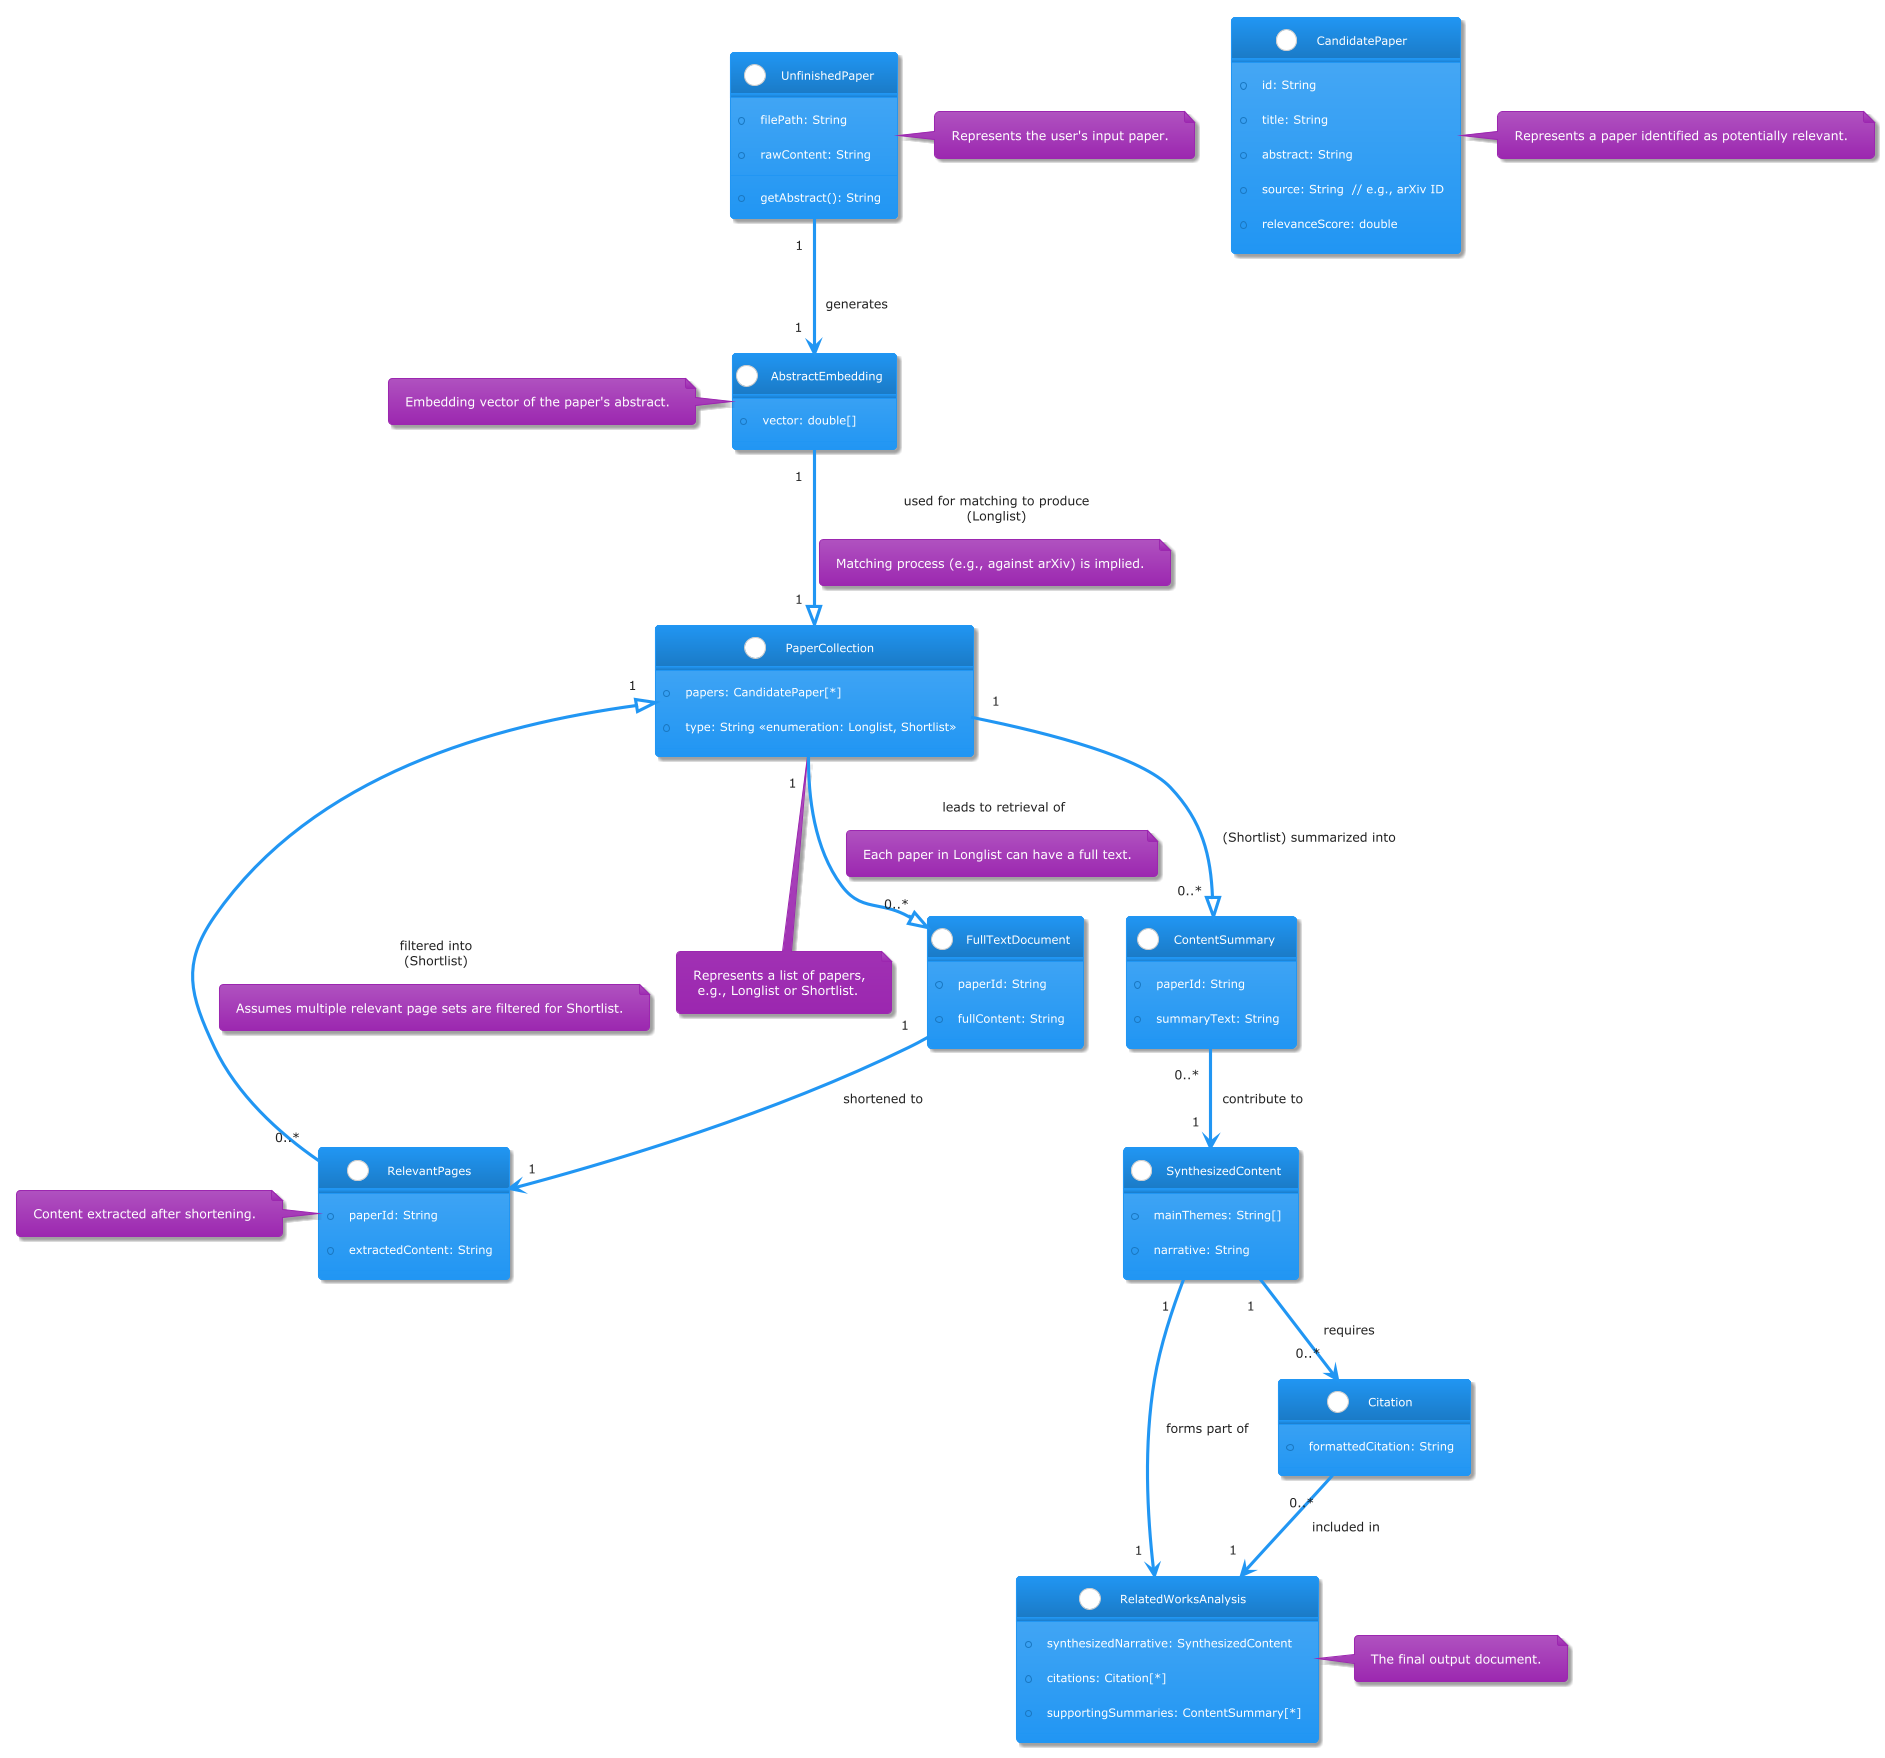

The diagram above was rendered by PlantUML. Its source (embedded in the PNG):
@startuml
!theme materia

class UnfinishedPaper {
  +filePath: String
  +rawContent: String
  +getAbstract(): String
}
note right: Represents the user's input paper.

class AbstractEmbedding {
  +vector: double[]
}
note left: Embedding vector of the paper's abstract.

class CandidatePaper {
  +id: String
  +title: String
  +abstract: String
  +source: String  // e.g., arXiv ID
  +relevanceScore: double
}
note right: Represents a paper identified as potentially relevant.

class PaperCollection {
  +papers: CandidatePaper[*]
  +type: String <<enumeration: Longlist, Shortlist>>
}
note bottom of PaperCollection : Represents a list of papers,\n e.g., Longlist or Shortlist.

class FullTextDocument {
  +paperId: String
  +fullContent: String
}

class RelevantPages {
  +paperId: String
  +extractedContent: String
}
note left: Content extracted after shortening.

class ContentSummary {
  +paperId: String
  +summaryText: String
}

class SynthesizedContent {
  +mainThemes: String[]
  +narrative: String
}

class Citation {
  +formattedCitation: String
}

class RelatedWorksAnalysis {
  +synthesizedNarrative: SynthesizedContent
  +citations: Citation[*]
  +supportingSummaries: ContentSummary[*]
}
note right: The final output document.

UnfinishedPaper "1" --> "1" AbstractEmbedding : generates
AbstractEmbedding "1" --|> "1" PaperCollection : used for matching to produce\n(Longlist)
note on link: Matching process (e.g., against arXiv) is implied.

PaperCollection "1" --|> "0..*" FullTextDocument : leads to retrieval of
note on link: Each paper in Longlist can have a full text.

FullTextDocument "1" --> "1" RelevantPages : shortened to
RelevantPages "0..*" --|> "1" PaperCollection : filtered into\n(Shortlist)
note on link: Assumes multiple relevant page sets are filtered for Shortlist.

PaperCollection "1" --|> "0..*" ContentSummary : (Shortlist) summarized into
ContentSummary "0..*" --> "1" SynthesizedContent : contribute to
SynthesizedContent "1" --> "0..*" Citation : requires
SynthesizedContent "1" --> "1" RelatedWorksAnalysis : forms part of
Citation "0..*" --> "1" RelatedWorksAnalysis : included in

@enduml